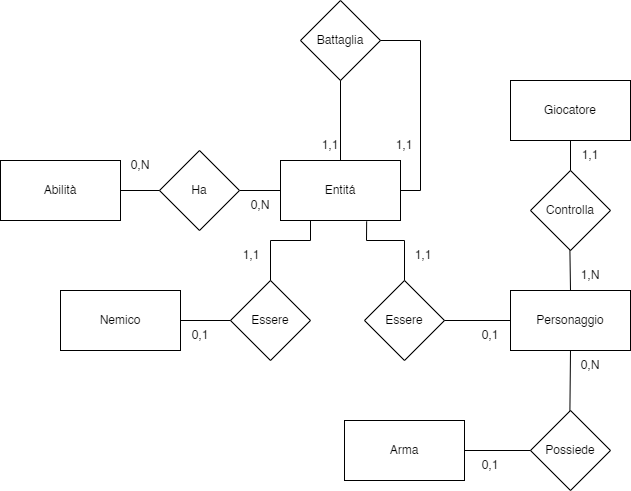

The diagram above was exported from draw.io. Its source (the exported page's mxGraphModel, read from the mxfile embedded in the PNG):
<mxGraphModel dx="1184" dy="1897" grid="1" gridSize="10" guides="1" tooltips="1" connect="1" arrows="1" fold="1" page="1" pageScale="1" pageWidth="827" pageHeight="1169" math="0" shadow="0">
  <root>
    <mxCell id="0" />
    <mxCell id="1" parent="0" />
    <mxCell id="3vbcPaB-qbF2NAeibnze-1" value="Personaggio" style="rounded=0;whiteSpace=wrap;html=1;" parent="1" vertex="1">
      <mxGeometry x="590" y="250" width="120" height="60" as="geometry" />
    </mxCell>
    <mxCell id="3vbcPaB-qbF2NAeibnze-2" value="Arma" style="rounded=0;whiteSpace=wrap;html=1;" parent="1" vertex="1">
      <mxGeometry x="424" y="380" width="120" height="60" as="geometry" />
    </mxCell>
    <mxCell id="3vbcPaB-qbF2NAeibnze-4" value="Giocatore" style="rounded=0;whiteSpace=wrap;html=1;" parent="1" vertex="1">
      <mxGeometry x="590" y="40" width="120" height="60" as="geometry" />
    </mxCell>
    <mxCell id="3vbcPaB-qbF2NAeibnze-5" value="Nemico" style="rounded=0;whiteSpace=wrap;html=1;" parent="1" vertex="1">
      <mxGeometry x="140" y="250" width="120" height="60" as="geometry" />
    </mxCell>
    <mxCell id="3vbcPaB-qbF2NAeibnze-6" value="Controlla" style="rhombus;whiteSpace=wrap;html=1;" parent="1" vertex="1">
      <mxGeometry x="610" y="130" width="80" height="80" as="geometry" />
    </mxCell>
    <mxCell id="3vbcPaB-qbF2NAeibnze-8" value="" style="endArrow=none;html=1;rounded=0;entryX=0.5;entryY=0;entryDx=0;entryDy=0;exitX=0.5;exitY=1;exitDx=0;exitDy=0;" parent="1" source="3vbcPaB-qbF2NAeibnze-4" target="3vbcPaB-qbF2NAeibnze-6" edge="1">
      <mxGeometry width="50" height="50" relative="1" as="geometry">
        <mxPoint x="750" y="230" as="sourcePoint" />
        <mxPoint x="700" y="140" as="targetPoint" />
      </mxGeometry>
    </mxCell>
    <mxCell id="3vbcPaB-qbF2NAeibnze-9" value="" style="endArrow=none;html=1;rounded=0;entryX=0.5;entryY=1;entryDx=0;entryDy=0;exitX=0.5;exitY=0;exitDx=0;exitDy=0;" parent="1" source="3vbcPaB-qbF2NAeibnze-1" edge="1">
      <mxGeometry width="50" height="50" relative="1" as="geometry">
        <mxPoint x="649.41" y="280" as="sourcePoint" />
        <mxPoint x="649.41" y="210" as="targetPoint" />
      </mxGeometry>
    </mxCell>
    <mxCell id="3vbcPaB-qbF2NAeibnze-10" value="Possiede" style="rhombus;whiteSpace=wrap;html=1;" parent="1" vertex="1">
      <mxGeometry x="610" y="370" width="80" height="80" as="geometry" />
    </mxCell>
    <mxCell id="3vbcPaB-qbF2NAeibnze-13" value="" style="endArrow=none;html=1;rounded=0;exitX=0.5;exitY=0;exitDx=0;exitDy=0;entryX=0.5;entryY=1;entryDx=0;entryDy=0;" parent="1" target="3vbcPaB-qbF2NAeibnze-1" edge="1">
      <mxGeometry width="50" height="50" relative="1" as="geometry">
        <mxPoint x="649.41" y="370" as="sourcePoint" />
        <mxPoint x="710" y="350" as="targetPoint" />
      </mxGeometry>
    </mxCell>
    <mxCell id="3vbcPaB-qbF2NAeibnze-20" value="" style="endArrow=none;html=1;rounded=0;entryX=1;entryY=0.5;entryDx=0;entryDy=0;" parent="1" source="3vbcPaB-qbF2NAeibnze-14" edge="1">
      <mxGeometry width="50" height="50" relative="1" as="geometry">
        <mxPoint x="360" y="149.74" as="sourcePoint" />
        <mxPoint x="280" y="149.41000000000003" as="targetPoint" />
      </mxGeometry>
    </mxCell>
    <mxCell id="-bS4CA9tvdt3IgPMMhUi-5" value="Battaglia" style="rhombus;whiteSpace=wrap;html=1;" parent="1" vertex="1">
      <mxGeometry x="380" y="-40" width="80" height="80" as="geometry" />
    </mxCell>
    <mxCell id="-bS4CA9tvdt3IgPMMhUi-8" value="Entitá" style="rounded=0;whiteSpace=wrap;html=1;" parent="1" vertex="1">
      <mxGeometry x="360" y="120" width="120" height="60" as="geometry" />
    </mxCell>
    <mxCell id="-bS4CA9tvdt3IgPMMhUi-9" value="Essere" style="rhombus;whiteSpace=wrap;html=1;" parent="1" vertex="1">
      <mxGeometry x="310" y="240" width="80" height="80" as="geometry" />
    </mxCell>
    <mxCell id="-bS4CA9tvdt3IgPMMhUi-10" value="" style="endArrow=none;html=1;rounded=0;entryX=0.25;entryY=1;entryDx=0;entryDy=0;exitX=0.5;exitY=0;exitDx=0;exitDy=0;" parent="1" source="-bS4CA9tvdt3IgPMMhUi-9" target="-bS4CA9tvdt3IgPMMhUi-8" edge="1">
      <mxGeometry width="50" height="50" relative="1" as="geometry">
        <mxPoint x="390" y="250" as="sourcePoint" />
        <mxPoint x="440" y="200" as="targetPoint" />
        <Array as="points">
          <mxPoint x="350" y="200" />
          <mxPoint x="390" y="200" />
        </Array>
      </mxGeometry>
    </mxCell>
    <mxCell id="-bS4CA9tvdt3IgPMMhUi-11" value="" style="endArrow=none;html=1;rounded=0;entryX=0;entryY=0.5;entryDx=0;entryDy=0;exitX=1;exitY=0.5;exitDx=0;exitDy=0;" parent="1" source="3vbcPaB-qbF2NAeibnze-5" target="-bS4CA9tvdt3IgPMMhUi-9" edge="1">
      <mxGeometry width="50" height="50" relative="1" as="geometry">
        <mxPoint x="290" y="310" as="sourcePoint" />
        <mxPoint x="340" y="260" as="targetPoint" />
      </mxGeometry>
    </mxCell>
    <mxCell id="-bS4CA9tvdt3IgPMMhUi-12" value="" style="endArrow=none;html=1;rounded=0;entryX=0;entryY=0.5;entryDx=0;entryDy=0;" parent="1" target="3vbcPaB-qbF2NAeibnze-1" edge="1">
      <mxGeometry width="50" height="50" relative="1" as="geometry">
        <mxPoint x="490" y="280" as="sourcePoint" />
        <mxPoint x="540" y="250" as="targetPoint" />
      </mxGeometry>
    </mxCell>
    <mxCell id="-bS4CA9tvdt3IgPMMhUi-13" value="" style="endArrow=none;html=1;rounded=0;entryX=1;entryY=0.5;entryDx=0;entryDy=0;exitX=0;exitY=0.5;exitDx=0;exitDy=0;" parent="1" source="-bS4CA9tvdt3IgPMMhUi-8" target="3vbcPaB-qbF2NAeibnze-14" edge="1">
      <mxGeometry width="50" height="50" relative="1" as="geometry">
        <mxPoint x="300" y="210" as="sourcePoint" />
        <mxPoint x="280" y="149.41000000000003" as="targetPoint" />
      </mxGeometry>
    </mxCell>
    <mxCell id="3vbcPaB-qbF2NAeibnze-14" value="Ha" style="rhombus;whiteSpace=wrap;html=1;" parent="1" vertex="1">
      <mxGeometry x="239" y="110" width="80" height="80" as="geometry" />
    </mxCell>
    <mxCell id="-bS4CA9tvdt3IgPMMhUi-14" value="" style="endArrow=none;html=1;rounded=0;entryX=0;entryY=0.5;entryDx=0;entryDy=0;" parent="1" source="3vbcPaB-qbF2NAeibnze-3" target="3vbcPaB-qbF2NAeibnze-14" edge="1">
      <mxGeometry width="50" height="50" relative="1" as="geometry">
        <mxPoint x="200" y="150" as="sourcePoint" />
        <mxPoint x="250" y="140" as="targetPoint" />
      </mxGeometry>
    </mxCell>
    <mxCell id="-bS4CA9tvdt3IgPMMhUi-15" value="" style="endArrow=none;html=1;rounded=0;entryX=0;entryY=0.5;entryDx=0;entryDy=0;" parent="1" target="3vbcPaB-qbF2NAeibnze-3" edge="1">
      <mxGeometry width="50" height="50" relative="1" as="geometry">
        <mxPoint x="200" y="150" as="sourcePoint" />
        <mxPoint x="260" y="150" as="targetPoint" />
      </mxGeometry>
    </mxCell>
    <mxCell id="3vbcPaB-qbF2NAeibnze-3" value="Abilità" style="rounded=0;whiteSpace=wrap;html=1;" parent="1" vertex="1">
      <mxGeometry x="80" y="120" width="120" height="60" as="geometry" />
    </mxCell>
    <mxCell id="-bS4CA9tvdt3IgPMMhUi-16" value="" style="endArrow=none;html=1;rounded=0;exitX=1;exitY=0.5;exitDx=0;exitDy=0;entryX=0;entryY=0.5;entryDx=0;entryDy=0;" parent="1" source="3vbcPaB-qbF2NAeibnze-2" target="3vbcPaB-qbF2NAeibnze-10" edge="1">
      <mxGeometry width="50" height="50" relative="1" as="geometry">
        <mxPoint x="600" y="500" as="sourcePoint" />
        <mxPoint x="650" y="450" as="targetPoint" />
      </mxGeometry>
    </mxCell>
    <mxCell id="-bS4CA9tvdt3IgPMMhUi-17" value="" style="endArrow=none;html=1;rounded=0;entryX=0.5;entryY=1;entryDx=0;entryDy=0;exitX=0.5;exitY=0;exitDx=0;exitDy=0;" parent="1" source="-bS4CA9tvdt3IgPMMhUi-8" target="-bS4CA9tvdt3IgPMMhUi-5" edge="1">
      <mxGeometry width="50" height="50" relative="1" as="geometry">
        <mxPoint x="390" y="110" as="sourcePoint" />
        <mxPoint x="440" y="60" as="targetPoint" />
      </mxGeometry>
    </mxCell>
    <mxCell id="-bS4CA9tvdt3IgPMMhUi-18" value="" style="endArrow=none;html=1;rounded=0;entryX=1;entryY=0.5;entryDx=0;entryDy=0;exitX=1;exitY=0.5;exitDx=0;exitDy=0;" parent="1" source="-bS4CA9tvdt3IgPMMhUi-8" target="-bS4CA9tvdt3IgPMMhUi-5" edge="1">
      <mxGeometry width="50" height="50" relative="1" as="geometry">
        <mxPoint x="500" y="160" as="sourcePoint" />
        <mxPoint x="540" y="60" as="targetPoint" />
        <Array as="points">
          <mxPoint x="500" y="150" />
          <mxPoint x="500" />
        </Array>
      </mxGeometry>
    </mxCell>
    <mxCell id="-bS4CA9tvdt3IgPMMhUi-19" value="1,1" style="text;html=1;align=center;verticalAlign=middle;whiteSpace=wrap;rounded=0;" parent="1" vertex="1">
      <mxGeometry x="288" y="200" width="86" height="30" as="geometry" />
    </mxCell>
    <mxCell id="-bS4CA9tvdt3IgPMMhUi-20" value="0,1" style="text;html=1;align=center;verticalAlign=middle;whiteSpace=wrap;rounded=0;" parent="1" vertex="1">
      <mxGeometry x="540" y="280" width="60" height="30" as="geometry" />
    </mxCell>
    <mxCell id="-bS4CA9tvdt3IgPMMhUi-21" value="0,1" style="text;html=1;align=center;verticalAlign=middle;whiteSpace=wrap;rounded=0;" parent="1" vertex="1">
      <mxGeometry x="250" y="280" width="60" height="30" as="geometry" />
    </mxCell>
    <mxCell id="-bS4CA9tvdt3IgPMMhUi-23" value="0,N" style="text;html=1;align=center;verticalAlign=middle;whiteSpace=wrap;rounded=0;" parent="1" vertex="1">
      <mxGeometry x="310" y="150" width="60" height="30" as="geometry" />
    </mxCell>
    <mxCell id="-bS4CA9tvdt3IgPMMhUi-24" value="0,N" style="text;html=1;align=center;verticalAlign=middle;whiteSpace=wrap;rounded=0;" parent="1" vertex="1">
      <mxGeometry x="190" y="110" width="60" height="30" as="geometry" />
    </mxCell>
    <mxCell id="-bS4CA9tvdt3IgPMMhUi-25" value="1,1" style="text;html=1;align=center;verticalAlign=middle;whiteSpace=wrap;rounded=0;" parent="1" vertex="1">
      <mxGeometry x="380" y="90" width="60" height="30" as="geometry" />
    </mxCell>
    <mxCell id="-bS4CA9tvdt3IgPMMhUi-27" value="1,1" style="text;html=1;align=center;verticalAlign=middle;whiteSpace=wrap;rounded=0;" parent="1" vertex="1">
      <mxGeometry x="454" y="90" width="60" height="30" as="geometry" />
    </mxCell>
    <mxCell id="-bS4CA9tvdt3IgPMMhUi-31" value="1,1" style="text;html=1;align=center;verticalAlign=middle;whiteSpace=wrap;rounded=0;" parent="1" vertex="1">
      <mxGeometry x="640" y="100" width="60" height="30" as="geometry" />
    </mxCell>
    <mxCell id="-bS4CA9tvdt3IgPMMhUi-32" value="1,N" style="text;html=1;align=center;verticalAlign=middle;whiteSpace=wrap;rounded=0;" parent="1" vertex="1">
      <mxGeometry x="640" y="220" width="60" height="30" as="geometry" />
    </mxCell>
    <mxCell id="-bS4CA9tvdt3IgPMMhUi-33" value="0,N" style="text;html=1;align=center;verticalAlign=middle;whiteSpace=wrap;rounded=0;" parent="1" vertex="1">
      <mxGeometry x="640" y="310" width="60" height="30" as="geometry" />
    </mxCell>
    <mxCell id="-bS4CA9tvdt3IgPMMhUi-34" value="0,1" style="text;html=1;align=center;verticalAlign=middle;whiteSpace=wrap;rounded=0;" parent="1" vertex="1">
      <mxGeometry x="540" y="410" width="60" height="30" as="geometry" />
    </mxCell>
    <mxCell id="-bS4CA9tvdt3IgPMMhUi-35" value="Essere" style="rhombus;whiteSpace=wrap;html=1;" parent="1" vertex="1">
      <mxGeometry x="444" y="240" width="80" height="80" as="geometry" />
    </mxCell>
    <mxCell id="-bS4CA9tvdt3IgPMMhUi-36" value="" style="endArrow=none;html=1;rounded=0;entryX=0.718;entryY=1.015;entryDx=0;entryDy=0;exitX=0.5;exitY=0;exitDx=0;exitDy=0;entryPerimeter=0;" parent="1" source="-bS4CA9tvdt3IgPMMhUi-35" target="-bS4CA9tvdt3IgPMMhUi-8" edge="1">
      <mxGeometry width="50" height="50" relative="1" as="geometry">
        <mxPoint x="460" y="250" as="sourcePoint" />
        <mxPoint x="510" y="200" as="targetPoint" />
        <Array as="points">
          <mxPoint x="484" y="200" />
          <mxPoint x="446" y="200" />
        </Array>
      </mxGeometry>
    </mxCell>
    <mxCell id="puv83Z9pQscCBz6dsQTt-1" value="1,1" style="text;html=1;align=center;verticalAlign=middle;whiteSpace=wrap;rounded=0;" parent="1" vertex="1">
      <mxGeometry x="460" y="200" width="86" height="30" as="geometry" />
    </mxCell>
  </root>
</mxGraphModel>